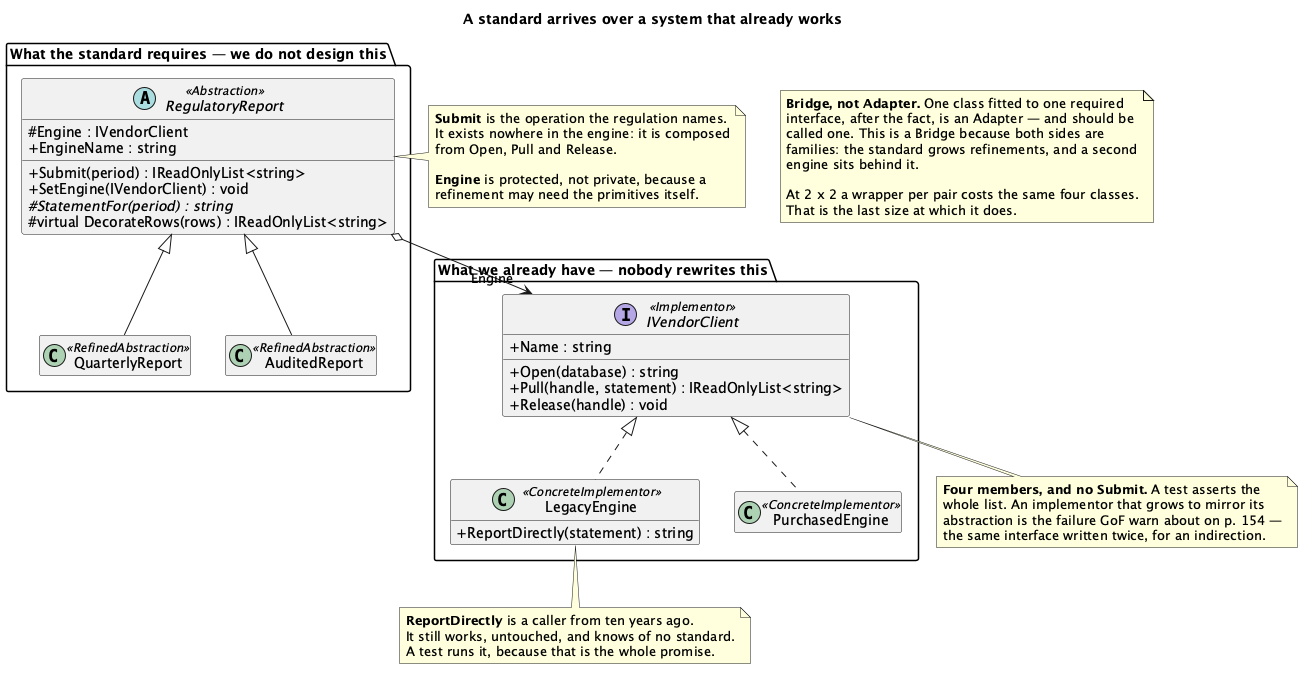

The diagram above was rendered by PlantUML. Its source (embedded in the PNG):
@startuml "Bridge - Retrofit - Class Diagram"
skinparam classAttributeIconSize 0
hide empty members
title A standard arrives over a system that already works

package "What the standard requires — we do not design this" {
  abstract class RegulatoryReport <<Abstraction>> {
    # Engine : IVendorClient
    + Submit(period) : IReadOnlyList<string>
    + SetEngine(IVendorClient) : void
    + EngineName : string
    # {abstract} StatementFor(period) : string
    # virtual DecorateRows(rows) : IReadOnlyList<string>
  }
  class QuarterlyReport <<RefinedAbstraction>>
  class AuditedReport <<RefinedAbstraction>>
  RegulatoryReport <|-- QuarterlyReport
  RegulatoryReport <|-- AuditedReport
}

package "What we already have — nobody rewrites this" {
  interface IVendorClient <<Implementor>> {
    + Name : string
    + Open(database) : string
    + Pull(handle, statement) : IReadOnlyList<string>
    + Release(handle) : void
  }
  class LegacyEngine <<ConcreteImplementor>> {
    + ReportDirectly(statement) : string
  }
  class PurchasedEngine <<ConcreteImplementor>>
  IVendorClient <|.. LegacyEngine
  IVendorClient <|.. PurchasedEngine
}

RegulatoryReport o--> "Engine" IVendorClient

note right of RegulatoryReport
  <b>Submit</b> is the operation the regulation names.
  It exists nowhere in the engine: it is composed
  from Open, Pull and Release.

  <b>Engine</b> is protected, not private, because a
  refinement may need the primitives itself.
end note

note bottom of IVendorClient
  <b>Four members, and no Submit.</b> A test asserts the
  whole list. An implementor that grows to mirror its
  abstraction is the failure GoF warn about on p. 154 —
  the same interface written twice, for an indirection.
end note

note bottom of LegacyEngine
  <b>ReportDirectly</b> is a caller from ten years ago.
  It still works, untouched, and knows of no standard.
  A test runs it, because that is the whole promise.
end note

note as N1
  <b>Bridge, not Adapter.</b> One class fitted to one required
  interface, after the fact, is an Adapter — and should be
  called one. This is a Bridge because both sides are
  families: the standard grows refinements, and a second
  engine sits behind it.

  At 2 x 2 a wrapper per pair costs the same four classes.
  That is the last size at which it does.
end note
@enduml